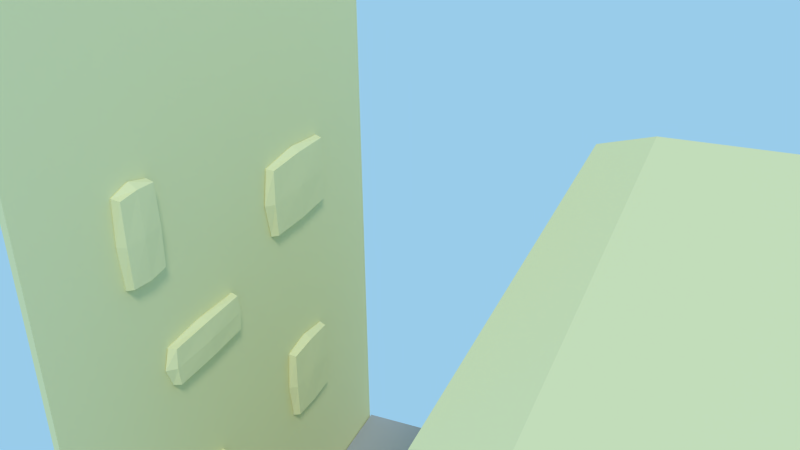 # Source: parkour_walls.blend  (saved by Blender 2.70.0; exported with 4.5.12 LTS)
import bpy
from mathutils import Matrix  # noqa: F401  (used for matrix-valued properties, if any)

bpy.ops.wm.read_factory_settings(use_empty=True)
scene = bpy.context.scene
scene.name = 'Scene'

# ---- collections
col_collection_1 = bpy.data.collections.new('Collection 1'); scene.collection.children.link(col_collection_1)

# ---- materials (node trees are filled in below, after node groups)
mat_walls = bpy.data.materials.new('Walls')
mat_walls.alpha_threshold = 0.0
mat_walls.use_transparent_shadow = False
mat_walls.diffuse_color = (0.8, 0.754, 0.4222, 1.0)
mat_walls.roughness = 0.5
mat_walls.line_color = (0.0, 0.0, 0.0, 1.0)
mat_ground = bpy.data.materials.new('Ground')
mat_ground.alpha_threshold = 0.0
mat_ground.use_transparent_shadow = False
mat_ground.diffuse_color = (0.3757, 0.3757, 0.3757, 1.0)
mat_ground.roughness = 0.5
mat_ground.line_color = (0.0, 0.0, 0.0, 1.0)
mat_walls_001 = bpy.data.materials.new('Walls.001')
mat_walls_001.alpha_threshold = 0.0
mat_walls_001.use_transparent_shadow = False
mat_walls_001.diffuse_color = (0.8, 0.754, 0.4222, 1.0)
mat_walls_001.roughness = 0.5
mat_walls_001.line_color = (0.0, 0.0, 0.0, 1.0)
mat_walls_002 = bpy.data.materials.new('Walls.002')
mat_walls_002.alpha_threshold = 0.0
mat_walls_002.use_transparent_shadow = False
mat_walls_002.diffuse_color = (0.8, 0.754, 0.4222, 1.0)
mat_walls_002.roughness = 0.5
mat_walls_002.line_color = (0.0, 0.0, 0.0, 1.0)

# ---- material node trees

# ---- world
world_world = bpy.data.worlds.new('World'); scene.world = world_world
world_world.color = (0.3198, 0.6034, 0.8276)
world_world.use_sun_shadow = False
world_world.sun_shadow_jitter_overblur = 0.0
world_world.cycles.sampling_method = 'MANUAL'
world_world.cycles.sample_map_resolution = 256

# ---- cameras
cam_camera = bpy.data.cameras.new('Camera')
cam_camera.clip_end = 100.0
cam_camera.lens = 35.0
cam_camera.sensor_width = 32.0
cam_camera.sensor_height = 18.0
cam_camera.ortho_scale = 7.314
cam_camera.dof.focus_distance = 0.0
cam_camera.dof.aperture_fstop = 128.0

# ---- lights
light_lamp = bpy.data.lights.new('Lamp', 'SUN')
light_lamp.transmission_factor = 0.0
light_lamp.cutoff_distance = 30.0
light_lamp.angle = 0.1993
light_lamp.energy = 0.7
light_lamp.shadow_buffer_clip_start = 1.001
light_lamp.shadow_soft_size = 0.1
light_lamp.shadow_cascade_max_distance = 1000.0
light_lamp.cycles.use_multiple_importance_sampling = False
light_lamp_001 = bpy.data.lights.new('Lamp.001', 'SUN')
light_lamp_001.transmission_factor = 0.0
light_lamp_001.cutoff_distance = 30.0
light_lamp_001.angle = 0.1993
light_lamp_001.energy = 0.7
light_lamp_001.shadow_buffer_clip_start = 1.001
light_lamp_001.shadow_soft_size = 0.1
light_lamp_001.shadow_cascade_max_distance = 1000.0
light_lamp_001.cycles.use_multiple_importance_sampling = False

# ---- meshes
me_cube_001 = bpy.data.meshes.new('Cube.001')
me_cube_001.from_pydata([(-1.0, -2.977, -0.01627), (-1.0, -2.977, 1.984), (-1.0, -0.9773, -0.01627), (-1.0, -1.035, 1.911), (0.9996, -2.977, -0.01627), (0.9996, -2.977, 1.984), (0.9996, -0.9773, -0.01627), (0.9996, -1.035, 1.911), (-1.0, -1.977, 1.984), (-1.0, -0.9773, 0.9837), (-0.000379, -1.035, 1.911), (0.9996, -0.9773, 0.9837), (-0.000379, -0.9773, -0.01627), (0.9996, -1.977, 1.984), (-0.000379, -2.977, 1.984), (-0.000379, -1.977, 1.984), (-0.000379, -0.9773, 0.9837), (-1.0, -1.477, 1.984), (0.4996, -1.035, 1.911), (-1.0, -0.9773, 1.484), (-0.5004, -1.035, 1.911), (0.9996, -0.9773, 1.484), (0.9996, -1.477, 1.984), (-0.5004, -1.977, 1.984), (0.4996, -1.977, 1.984), (-0.000379, -1.477, 1.984), (0.9996, -1.477, 1.484), (-0.000379, -0.9773, 1.484), (-0.5004, -0.9773, 0.9837), (0.4996, -0.9773, 0.9837), (-1.0, -1.477, 1.484), (0.4996, -0.9773, 1.484), (-0.5004, -0.9773, 1.484), (0.4996, -1.477, 1.984), (-0.5004, -1.477, 1.984), (0.2844, -0.927, 0.6414), (0.2844, -0.927, 0.9802), (0.6489, -0.927, 0.6414), (0.6489, -0.927, 0.9802), (0.2752, -0.9244, 0.8108), (0.2752, -0.9803, 0.9886), (0.2752, -0.9803, 0.633), (0.658, -0.9803, 0.9886), (0.658, -0.9244, 0.8108), (0.658, -0.9803, 0.633), (0.4666, -0.9244, 0.9886), (0.4666, -0.9244, 0.633), (0.4666, -0.9803, 1.014), (0.4666, -0.9803, 0.6076), (0.4666, -0.9164, 0.8108), (0.6854, -0.9803, 0.8108), (0.2479, -0.9803, 0.8108), (0.4451, -0.9548, 1.468), (0.4451, -0.9678, 1.732), (0.729, -0.9548, 1.468), (0.729, -0.9678, 1.732), (0.438, -0.9592, 1.6), (0.438, -1.01, 1.737), (0.438, -0.996, 1.461), (0.7361, -1.01, 1.737), (0.7361, -0.9592, 1.6), (0.7361, -0.996, 1.461), (0.587, -0.966, 1.738), (0.587, -0.9524, 1.461), (0.587, -1.011, 1.757), (0.587, -0.995, 1.441), (0.587, -0.953, 1.6), (0.7574, -1.003, 1.599), (0.4167, -1.003, 1.599), (-0.5296, -0.927, 1.04), (-0.5296, -0.927, 1.278), (-0.1153, -0.927, 1.04), (-0.1153, -0.927, 1.278), (-0.5399, -0.9244, 1.159), (-0.5399, -0.9803, 1.284), (-0.5399, -0.9803, 1.034), (-0.105, -0.9803, 1.284), (-0.105, -0.9244, 1.159), (-0.105, -0.9803, 1.034), (-0.3224, -0.9244, 1.284), (-0.3224, -0.9244, 1.034), (-0.3224, -0.9803, 1.302), (-0.3224, -0.9803, 1.016), (-0.3224, -0.9164, 1.159), (-0.07388, -0.9803, 1.159), (-0.571, -0.9803, 1.159)], [], [(8, 17, 30), (16, 29, 11, 6, 12), (13, 5, 4, 6, 11, 26), (5, 14, 1, 0, 4), (0, 2, 12, 6, 4), (34, 20, 3, 17), (14, 15, 23, 8, 1), (5, 13, 24, 15, 14), (33, 18, 10, 25), (7, 22, 21), (9, 28, 16, 12, 2), (32, 27, 16, 28), (31, 21, 11, 29), (1, 8, 30, 9, 2, 0), (27, 31, 29, 16), (10, 18, 31, 27), (18, 7, 21, 31), (19, 32, 28, 9), (3, 20, 32, 19), (20, 10, 27, 32), (21, 26, 11), (21, 22, 26), (22, 13, 26), (24, 33, 25, 15), (13, 22, 33, 24), (22, 7, 18, 33), (23, 34, 17, 8), (15, 25, 34, 23), (25, 10, 20, 34), (30, 19, 9), (30, 17, 19), (17, 3, 19), (50, 43, 37, 44), (49, 39, 35, 46), (45, 47, 40, 36), (38, 42, 47, 45), (46, 48, 44, 37), (35, 41, 48, 46), (43, 49, 46, 37), (38, 45, 49, 43), (45, 36, 39, 49), (42, 38, 43, 50), (39, 51, 41, 35), (36, 40, 51, 39), (67, 60, 54, 61), (66, 56, 52, 63), (62, 64, 57, 53), (55, 59, 64, 62), (63, 65, 61, 54), (52, 58, 65, 63), (60, 66, 63, 54), (55, 62, 66, 60), (62, 53, 56, 66), (59, 55, 60, 67), (56, 68, 58, 52), (53, 57, 68, 56), (84, 77, 71, 78), (83, 73, 69, 80), (79, 81, 74, 70), (72, 76, 81, 79), (80, 82, 78, 71), (69, 75, 82, 80), (77, 83, 80, 71), (72, 79, 83, 77), (79, 70, 73, 83), (76, 72, 77, 84), (73, 85, 75, 69), (70, 74, 85, 73)])
me_cube_001.materials.append(mat_walls)
me_cube_001.use_remesh_preserve_volume = False
me_cube_001.use_remesh_preserve_attributes = False
me_cube_001.use_mirror_vertex_groups = False
me_cube_001.update()
me_cube = bpy.data.meshes.new('Cube')
me_cube.from_pydata([(-1.0, -1.0, -2.073), (-1.0, -1.0, -0.07277), (-1.0, 1.0, -2.073), (-1.0, 1.0, -0.07277), (1.0, -1.0, -2.073), (1.0, -1.0, -0.07277), (1.0, 1.0, -2.073), (1.0, 1.0, -0.07277)], [], [(1, 3, 2, 0), (3, 7, 6, 2), (7, 5, 4, 6), (5, 1, 0, 4), (0, 2, 6, 4), (5, 7, 3, 1)])
me_cube.materials.append(mat_ground)
me_cube.use_remesh_preserve_volume = False
me_cube.use_remesh_preserve_attributes = False
me_cube.use_mirror_vertex_groups = False
me_cube.update()
me_cube_002 = bpy.data.meshes.new('Cube.002')
me_cube_002.from_pydata([(-1.0, 49.39, -0.02081), (-1.0, 49.39, 1.979), (-1.0, 51.39, -0.02081), (-1.0, 51.39, 1.979), (0.9996, 49.39, -0.02081), (0.9996, 49.39, 1.979), (0.9996, 51.39, -0.02081), (0.9996, 51.39, 1.979), (0.2844, 51.68, 0.3568), (0.2844, 51.68, 0.5842), (0.2844, 46.34, 0.3568), (0.2844, 46.34, 0.5842), (0.6489, 51.68, 0.3568), (0.6489, 51.68, 0.5842), (0.6489, 46.34, 0.3568), (0.6489, 46.34, 0.5842), (0.2752, 51.81, 0.4705), (0.2752, 49.01, 0.5899), (0.2752, 46.2, 0.4705), (0.2752, 49.01, 0.3511), (0.4666, 46.2, 0.5899), (0.658, 46.2, 0.4705), (0.4666, 46.2, 0.3511), (0.658, 49.01, 0.5899), (0.658, 51.81, 0.4705), (0.658, 49.01, 0.3511), (0.4666, 51.81, 0.5899), (0.4666, 51.81, 0.3511), (0.4666, 49.01, 0.607), (0.4666, 49.01, 0.334), (0.4666, 52.21, 0.4705), (0.6854, 49.01, 0.4705), (0.4666, 45.8, 0.4705), (0.2479, 49.01, 0.4705), (-0.5095, 51.68, 0.4307), (-0.5095, 51.68, 0.6582), (-0.5095, 46.34, 0.4307), (-0.5095, 46.34, 0.6582), (-0.2441, 51.68, 0.4307), (-0.2441, 51.68, 0.6582), (-0.2441, 46.34, 0.4307), (-0.2441, 46.34, 0.6582), (-0.5162, 51.81, 0.5445), (-0.5162, 49.01, 0.6639), (-0.5162, 46.2, 0.5445), (-0.5162, 49.01, 0.4251), (-0.3768, 46.2, 0.6639), (-0.2375, 46.2, 0.5445), (-0.3768, 46.2, 0.4251), (-0.2375, 49.01, 0.6639), (-0.2375, 51.81, 0.5445), (-0.2375, 49.01, 0.4251), (-0.3768, 51.81, 0.6639), (-0.3768, 51.81, 0.4251), (-0.3768, 49.01, 0.681), (-0.3768, 49.01, 0.408), (-0.3768, 52.21, 0.5445), (-0.2175, 49.01, 0.5445), (-0.3768, 45.8, 0.5445), (-0.5361, 49.01, 0.5445), (0.1242, 51.68, 0.9296), (0.1242, 51.68, 1.036), (0.1242, 46.34, 0.9296), (0.1242, 46.34, 1.036), (0.4887, 51.68, 0.9296), (0.4887, 51.68, 1.036), (0.4887, 46.34, 0.9296), (0.4887, 46.34, 1.036), (0.1151, 51.81, 0.9827), (0.1151, 49.01, 1.038), (0.1151, 46.2, 0.9827), (0.1151, 49.01, 0.927), (0.3064, 46.2, 1.038), (0.4978, 46.2, 0.9827), (0.3064, 46.2, 0.927), (0.4978, 49.01, 1.038), (0.4978, 51.81, 0.9827), (0.4978, 49.01, 0.927), (0.3064, 51.81, 1.038), (0.3064, 51.81, 0.927), (0.3064, 49.01, 1.046), (0.3064, 49.01, 0.919), (0.3064, 52.21, 0.9827), (0.5252, 49.01, 0.9827), (0.3064, 45.8, 0.9827), (0.08771, 49.01, 0.9827), (-0.5655, 51.68, 1.109), (-0.5655, 51.68, 1.311), (-0.5655, 46.34, 1.109), (-0.5655, 46.34, 1.311), (-0.1881, 51.68, 1.109), (-0.1881, 51.68, 1.311), (-0.1881, 46.34, 1.109), (-0.1881, 46.34, 1.311), (-0.575, 51.81, 1.21), (-0.575, 49.01, 1.316), (-0.575, 46.2, 1.21), (-0.575, 49.01, 1.104), (-0.3768, 46.2, 1.316), (-0.1787, 46.2, 1.21), (-0.3768, 46.2, 1.104), (-0.1787, 49.01, 1.316), (-0.1787, 51.81, 1.21), (-0.1787, 49.01, 1.104), (-0.3768, 51.81, 1.316), (-0.3768, 51.81, 1.104), (-0.3768, 49.01, 1.332), (-0.3768, 49.01, 1.089), (-0.3768, 52.21, 1.21), (-0.1504, 49.01, 1.21), (-0.3768, 45.8, 1.21), (-0.6033, 49.01, 1.21), (0.4814, 51.68, 1.265), (0.4814, 51.68, 1.482), (0.4814, 46.34, 1.265), (0.4814, 46.34, 1.482), (0.6342, 51.68, 1.265), (0.6342, 51.68, 1.482), (0.6342, 46.34, 1.265), (0.6342, 46.34, 1.482), (0.4776, 51.81, 1.373), (0.4776, 49.01, 1.487), (0.4776, 46.2, 1.373), (0.4776, 49.01, 1.259), (0.5578, 46.2, 1.487), (0.6381, 46.2, 1.373), (0.5578, 46.2, 1.259), (0.6381, 49.01, 1.487), (0.6381, 51.81, 1.373), (0.6381, 49.01, 1.259), (0.5578, 51.81, 1.487), (0.5578, 51.81, 1.259), (0.5578, 49.01, 1.503), (0.5578, 49.01, 1.243), (0.5578, 52.21, 1.373), (0.6495, 49.01, 1.373), (0.5578, 45.8, 1.373), (0.4661, 49.01, 1.373)], [], [(1, 3, 2, 0), (3, 7, 6, 2), (7, 5, 4, 6), (5, 1, 0, 4), (0, 2, 6, 4), (5, 7, 3, 1), (33, 18, 10, 19), (32, 21, 14, 22), (31, 24, 12, 25), (30, 16, 8, 27), (29, 22, 14, 25), (28, 20, 11, 17), (26, 28, 17, 9), (13, 23, 28, 26), (23, 15, 20, 28), (27, 29, 25, 12), (8, 19, 29, 27), (19, 10, 22, 29), (24, 30, 27, 12), (13, 26, 30, 24), (26, 9, 16, 30), (21, 31, 25, 14), (15, 23, 31, 21), (23, 13, 24, 31), (18, 32, 22, 10), (11, 20, 32, 18), (20, 15, 21, 32), (16, 33, 19, 8), (9, 17, 33, 16), (17, 11, 18, 33), (59, 44, 36, 45), (58, 47, 40, 48), (57, 50, 38, 51), (56, 42, 34, 53), (55, 48, 40, 51), (54, 46, 37, 43), (52, 54, 43, 35), (39, 49, 54, 52), (49, 41, 46, 54), (53, 55, 51, 38), (34, 45, 55, 53), (45, 36, 48, 55), (50, 56, 53, 38), (39, 52, 56, 50), (52, 35, 42, 56), (47, 57, 51, 40), (41, 49, 57, 47), (49, 39, 50, 57), (44, 58, 48, 36), (37, 46, 58, 44), (46, 41, 47, 58), (42, 59, 45, 34), (35, 43, 59, 42), (43, 37, 44, 59), (85, 70, 62, 71), (84, 73, 66, 74), (83, 76, 64, 77), (82, 68, 60, 79), (81, 74, 66, 77), (80, 72, 63, 69), (78, 80, 69, 61), (65, 75, 80, 78), (75, 67, 72, 80), (79, 81, 77, 64), (60, 71, 81, 79), (71, 62, 74, 81), (76, 82, 79, 64), (65, 78, 82, 76), (78, 61, 68, 82), (73, 83, 77, 66), (67, 75, 83, 73), (75, 65, 76, 83), (70, 84, 74, 62), (63, 72, 84, 70), (72, 67, 73, 84), (68, 85, 71, 60), (61, 69, 85, 68), (69, 63, 70, 85), (111, 96, 88, 97), (110, 99, 92, 100), (109, 102, 90, 103), (108, 94, 86, 105), (107, 100, 92, 103), (106, 98, 89, 95), (104, 106, 95, 87), (91, 101, 106, 104), (101, 93, 98, 106), (105, 107, 103, 90), (86, 97, 107, 105), (97, 88, 100, 107), (102, 108, 105, 90), (91, 104, 108, 102), (104, 87, 94, 108), (99, 109, 103, 92), (93, 101, 109, 99), (101, 91, 102, 109), (96, 110, 100, 88), (89, 98, 110, 96), (98, 93, 99, 110), (94, 111, 97, 86), (87, 95, 111, 94), (95, 89, 96, 111), (137, 122, 114, 123), (136, 125, 118, 126), (135, 128, 116, 129), (134, 120, 112, 131), (133, 126, 118, 129), (132, 124, 115, 121), (130, 132, 121, 113), (117, 127, 132, 130), (127, 119, 124, 132), (131, 133, 129, 116), (112, 123, 133, 131), (123, 114, 126, 133), (128, 134, 131, 116), (117, 130, 134, 128), (130, 113, 120, 134), (125, 135, 129, 118), (119, 127, 135, 125), (127, 117, 128, 135), (122, 136, 126, 114), (115, 124, 136, 122), (124, 119, 125, 136), (120, 137, 123, 112), (113, 121, 137, 120), (121, 115, 122, 137)])
me_cube_002.polygons.foreach_set('material_index', [0, 0, 0, 0, 0, 0, 0, 0, 0, 0, 0, 0, 0, 0, 0, 0, 0, 0, 0, 0, 0, 0, 0, 0, 0, 0, 0, 0, 0, 0, 0, 0, 0, 0, 0, 0, 0, 0, 0, 0, 0, 0, 0, 0, 0, 0, 0, 0, 0, 0, 0, 0, 0, 0, 0, 0, 0, 0, 0, 0, 0, 0, 0, 0, 0, 0, 0, 0, 0, 0, 0, 0, 0, 0, 0, 0, 0, 0, 1, 1, 1, 1, 1, 1, 1, 1, 1, 1, 1, 1, 1, 1, 1, 1, 1, 1, 1, 1, 1, 1, 1, 1, 2, 2, 2, 2, 2, 2, 2, 2, 2, 2, 2, 2, 2, 2, 2, 2, 2, 2, 2, 2, 2, 2, 2, 2])
me_cube_002.materials.append(mat_walls)
me_cube_002.materials.append(mat_walls_001)
me_cube_002.materials.append(mat_walls_002)
me_cube_002.use_remesh_preserve_volume = False
me_cube_002.use_remesh_preserve_attributes = False
me_cube_002.use_mirror_vertex_groups = False
me_cube_002.update()

# ---- objects
ob_small_wall = bpy.data.objects.new('Small wall', me_cube_001)
ob_ground = bpy.data.objects.new('Ground', me_cube)
ob_lamp = bpy.data.objects.new('Lamp', light_lamp)
ob_camera = bpy.data.objects.new('Camera', cam_camera)
ob_long_wall = bpy.data.objects.new('Long wall', me_cube_002)
ob_lamp_001 = bpy.data.objects.new('Lamp.001', light_lamp_001)

# ---- transforms, parenting, visibility, modifiers, constraints
ob_small_wall.location = (-1.94e-11, -3.881e-11, 0.0)
ob_small_wall.rotation_euler = (0.0, -0.0, 1.571)
ob_small_wall.scale = (2.428, -1.285, 2.177)
ob_small_wall.lineart.crease_threshold = 0.0
ob_ground.location = (-1.94e-11, 1.94e-11, 0.0)
ob_ground.rotation_euler = (0.0, -0.0, 1.571)
ob_ground.scale = (2.445, 1.253, 0.01885)
ob_ground.lineart.crease_threshold = 0.0
ob_lamp.location = (-1.635, 1.93, 7.509)
ob_lamp.rotation_euler = (0.6503, 0.05522, 3.69)
ob_lamp.lock_rotations_4d = False
ob_lamp.empty_display_type = 'ARROWS'
ob_lamp.color = (0.0, 0.0, 0.0, 0.0)
ob_lamp.lineart.crease_threshold = 0.0
ob_camera.location = (-2.762, 5.804, 7.331)
ob_camera.rotation_euler = (1.109, 0.01082, 3.545)
ob_camera.lock_rotations_4d = False
ob_camera.empty_display_type = 'ARROWS'
ob_camera.color = (0.0, 0.0, 0.0, 0.0)
ob_camera.display_type = 'WIRE'
ob_camera.lineart.crease_threshold = 0.0
ob_long_wall.location = (-1.94e-11, 1.94e-11, 2.384e-07)
ob_long_wall.rotation_euler = (0.0, -0.0, 1.571)
ob_long_wall.scale = (2.428, -0.02564, 3.242)
ob_long_wall.lineart.crease_threshold = 0.0
ob_lamp_001.location = (-1.635, 1.93, 7.509)
ob_lamp_001.rotation_euler = (0.6503, 0.05522, 3.69)
ob_lamp_001.lock_rotations_4d = False
ob_lamp_001.empty_display_type = 'ARROWS'
ob_lamp_001.color = (0.0, 0.0, 0.0, 0.0)
ob_lamp_001.lineart.crease_threshold = 0.0

# ---- collection membership
col_collection_1.objects.link(ob_small_wall)
col_collection_1.objects.link(ob_ground)
col_collection_1.objects.link(ob_lamp)
col_collection_1.objects.link(ob_camera)
col_collection_1.objects.link(ob_long_wall)
col_collection_1.objects.link(ob_lamp_001)

# ---- scene / render settings (as saved in the file)
scene.camera = ob_camera
scene.frame_start = 1; scene.frame_end = 250; scene.frame_set(1)
scene.render.engine = 'BLENDER_EEVEE_NEXT'
scene.render.resolution_percentage = 50
scene.render.dither_intensity = 0.0
scene.cycles.use_denoising = False
scene.cycles.samples = 10
scene.cycles.sampling_pattern = 'TABULATED_SOBOL'
scene.cycles.light_sampling_threshold = 0.0
scene.cycles.use_adaptive_sampling = False
scene.cycles.use_light_tree = False
scene.cycles.blur_glossy = 0.0
scene.cycles.volume_bounces = 1
scene.cycles.pixel_filter_type = 'GAUSSIAN'
scene.cycles.sample_clamp_indirect = 0.0
scene.view_settings.view_transform = 'Standard'
bpy.context.view_layer.update()
